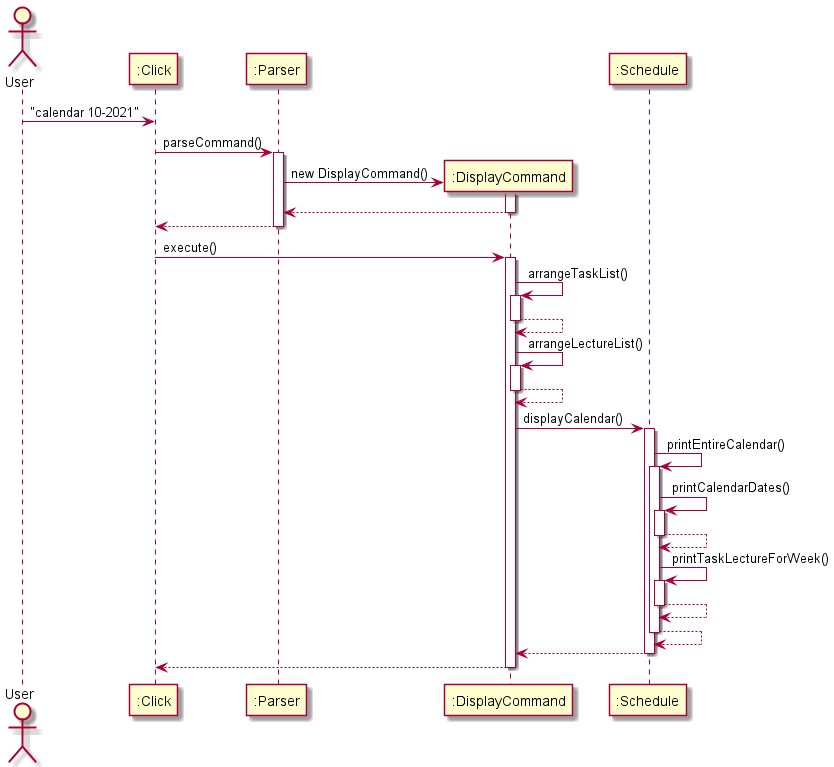

The diagram above was rendered by PlantUML. Its source (embedded in the PNG):
@startuml
Actor User
User -> ":Click" : "calendar 10-2021"
participant ":Click"
":Click" -> ":Parser" : parseCommand()
participant ":Parser"
activate ":Parser"
create ":DisplayCommand"
":Parser" -> ":DisplayCommand" : new DisplayCommand()
activate ":DisplayCommand"
":DisplayCommand" --> ":Parser"
deactivate ":DisplayCommand"
":Parser" --> ":Click"
deactivate ":Parser"
":Click" -> ":DisplayCommand" : execute()
activate ":DisplayCommand"
":DisplayCommand" -> ":DisplayCommand" : arrangeTaskList()
activate ":DisplayCommand"
return
":DisplayCommand" -> ":DisplayCommand" : arrangeLectureList()
activate ":DisplayCommand"
return
":DisplayCommand" -> ":Schedule" : displayCalendar()
activate ":Schedule"
":Schedule" -> ":Schedule" : printEntireCalendar()
activate ":Schedule"
":Schedule" -> ":Schedule" : printCalendarDates()
activate ":Schedule"
return
":Schedule" -> ":Schedule" : printTaskLectureForWeek()
activate ":Schedule"
return
return
":Schedule" --> ":DisplayCommand"
deactivate ":Schedule"
":DisplayCommand" --> ":Click"
deactivate ":DisplayCommand"
@enduml